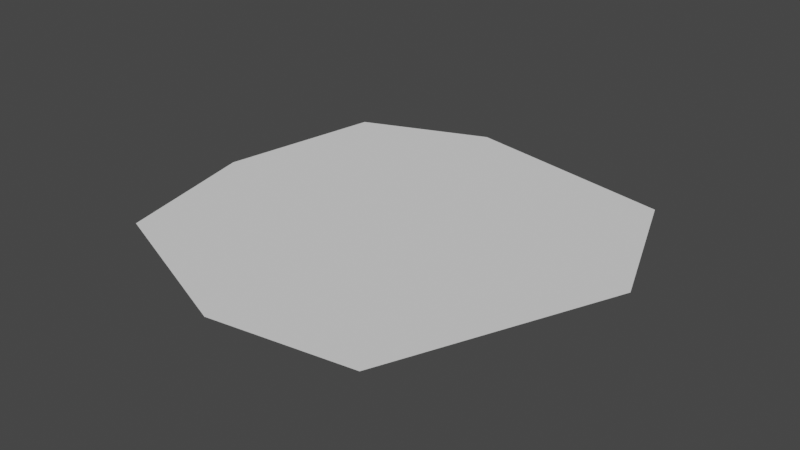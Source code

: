 # Source: grassbase.blend  (saved by Blender 3.6.13; exported with 4.5.12 LTS)
import bpy
from mathutils import Matrix  # noqa: F401  (used for matrix-valued properties, if any)

bpy.ops.wm.read_factory_settings(use_empty=True)
scene = bpy.context.scene
scene.name = 'Scene'

# ---- collections
col_collection = bpy.data.collections.new('Collection'); scene.collection.children.link(col_collection)

# ---- world
world_world = bpy.data.worlds.new('World'); scene.world = world_world
world_world.use_nodes = True; world_world.node_tree.nodes.clear()
_N = world_world.node_tree.nodes; _L = world_world.node_tree.links
n0 = _N.new('ShaderNodeOutputWorld'); n0.name = 'World Output'; n0.location = (300, 300)
n1 = _N.new('ShaderNodeBackground'); n1.name = 'Background'; n1.location = (10, 300)
n1.inputs[0].default_value = (0.05088, 0.05088, 0.05088, 1.0)
_L.new(n1.outputs[0], n0.inputs[0])
n0.is_active_output = True
world_world.color = (0.05088, 0.05088, 0.05088)
world_world.use_sun_shadow = False
world_world.sun_shadow_jitter_overblur = 0.0

# ---- meshes
me_plane = bpy.data.meshes.new('Plane')
me_plane.from_pydata([(-3.374, -2.925, 0.0), (2.435, -3.769, 0.0), (-3.442, 2.993, 0.0), (3.116, 3.156, 0.0), (-4.0, -0.1361, 0.0), (-0.2177, -4.177, 0.0), (4.191, 0.3947, 0.0), (-1.034, 3.946, 0.0), (-0.01361, -0.01361, 0.0), (-0.01361, 1.986, 0.0), (-0.01361, -2.014, 0.0), (-2.014, -0.01361, 0.0), (1.986, -0.01361, 0.0), (1.986, -2.014, 0.0), (-2.014, -2.014, 0.0), (-2.014, 1.986, 0.0), (1.986, 1.986, 0.0)], [], [(15, 9, 7, 2), (14, 10, 8, 11), (13, 1, 6, 12), (10, 13, 12, 8), (5, 1, 13, 10), (0, 14, 11, 4), (0, 5, 10, 14), (4, 11, 15, 2), (11, 8, 9, 15), (9, 16, 3, 7), (8, 12, 16, 9), (12, 6, 3, 16)])
_uv = me_plane.uv_layers.new(name='UVMap')
_uv.uv.foreach_set('vector', [0.25, 0.75, 0.5, 0.75, 0.5, 1.0, 0.25, 1.0, 0.25, 0.25, 0.5, 0.25, 0.5, 0.5, 0.25, 0.5, 0.75, 0.25, 1.0, 0.25, 1.0, 0.5, 0.75, 0.5, 0.5, 0.25, 0.75, 0.25, 0.75, 0.5, 0.5, 0.5, 0.5, 0.0, 0.75, 0.0, 0.75, 0.25, 0.5, 0.25, 0.0, 0.25, 0.25, 0.25, 0.25, 0.5, 0.0, 0.5, 0.25, 0.0, 0.5, 0.0, 0.5, 0.25, 0.25, 0.25, 0.0, 0.5, 0.25, 0.5, 0.25, 0.75, 0.0, 0.75, 0.25, 0.5, 0.5, 0.5, 0.5, 0.75, 0.25, 0.75, 0.5, 0.75, 0.75, 0.75, 0.75, 1.0, 0.5, 1.0, 0.5, 0.5, 0.75, 0.5, 0.75, 0.75, 0.5, 0.75, 0.75, 0.5, 1.0, 0.5, 1.0, 0.75, 0.75, 0.75])
me_plane.update()

# ---- objects
ob_plane = bpy.data.objects.new('Plane', me_plane)

# ---- transforms, parenting, visibility, modifiers, constraints
ob_plane.location = (0.0, 0.0, 0.0)

# ---- collection membership
col_collection.objects.link(ob_plane)

# ---- scene / render settings (as saved in the file)
scene.frame_start = 1; scene.frame_end = 250; scene.frame_set(1)
scene.render.engine = 'BLENDER_EEVEE_NEXT'
scene.cycles.sampling_pattern = 'TABULATED_SOBOL'
scene.view_settings.view_transform = 'Filmic'
bpy.context.view_layer.update()

# ---- added for rendering (the .blend has no active camera and no usable light): camera, sun
cam_auto = bpy.data.cameras.new('AutoCamera')
cam_auto.lens = 50.0
cam_auto.sensor_width = 36.0
cam_auto.clip_end = 1000.0
ob_auto_camera = bpy.data.objects.new('AutoCamera', cam_auto)
scene.collection.objects.link(ob_auto_camera)
ob_auto_camera.location = (10.7679, -12.9228, 8.53808)
ob_auto_camera.rotation_euler = (1.09748, -7.21219e-08, 0.694738)
scene.camera = ob_auto_camera
light_auto_sun = bpy.data.lights.new('AutoSun', 'SUN')
light_auto_sun.energy = 3.0
light_auto_sun.angle = 0.0523599
ob_auto_sun = bpy.data.objects.new('AutoSun', light_auto_sun)
scene.collection.objects.link(ob_auto_sun)
ob_auto_sun.rotation_euler = (0.872665, 0.174533, 0.523599)
bpy.context.view_layer.update()
